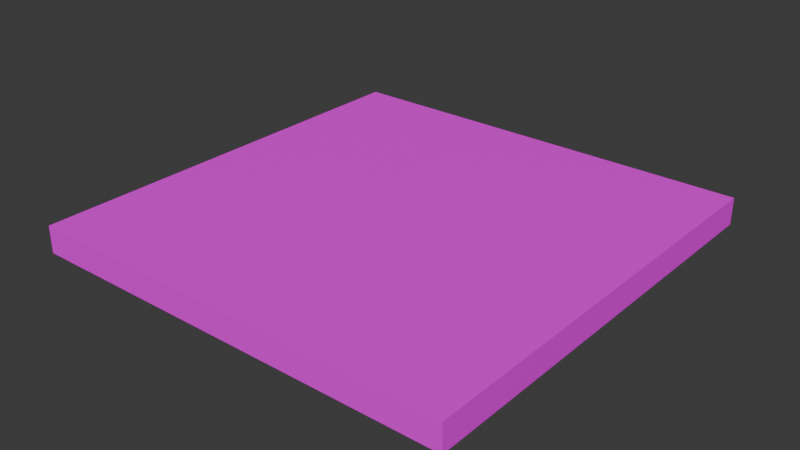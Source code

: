 # Source: platform.blend  (saved by Blender 4.5.88; exported with 4.5.12 LTS)
import bpy
from mathutils import Matrix  # noqa: F401  (used for matrix-valued properties, if any)

bpy.ops.wm.read_factory_settings(use_empty=True)
scene = bpy.context.scene
scene.name = 'Scene'

# ---- collections
col_collection = bpy.data.collections.new('Collection'); scene.collection.children.link(col_collection)

# ---- images (referenced by path relative to the original .blend; pixels are not part of the script)
import os
ASSET_DIR = os.environ.get("B2B_ASSET_DIR", "")  # directory of the original .blend (textures are referenced by path, not embedded)
HERE = os.path.dirname(os.path.abspath(__file__))  # packed textures are extracted next to this script under _unpacked/

def load_image(name, relpath, width, height, colorspace="sRGB"):
    """Load a texture the original file referenced (path relative to the .blend, or extracted next to this script)."""
    p = next((c for c in (os.path.join(HERE, relpath), os.path.join(ASSET_DIR, relpath)) if relpath and os.path.exists(c)), "")
    if p:
        img = bpy.data.images.load(p, check_existing=True)
        img.name = name
    else:  # same state as the original file: an image datablock whose file is absent (Cycles renders it pink)
        img = bpy.data.images.new(name, width, height)
        img.source = "FILE"
        img.filepath = "//" + (relpath or name)
    img.colorspace_settings.name = colorspace
    return img
img_zafira_png = load_image('zafira.png', 'zafira.png', 1024, 1024, 'sRGB')

# ---- materials (node trees are filled in below, after node groups)
mat_material = bpy.data.materials.new('Material')
mat_material.alpha_threshold = 0.0
mat_material.roughness = 0.5
mat_material.line_color = (0.0, 0.0, 0.0, 1.0)

# ---- material node trees
mat_material.use_nodes = True; mat_material.node_tree.nodes.clear()
_N = mat_material.node_tree.nodes; _L = mat_material.node_tree.links
n0 = _N.new('ShaderNodeOutputMaterial'); n0.name = 'Material Output'; n0.location = (200, 100)
n1 = _N.new('ShaderNodeBsdfPrincipled'); n1.name = 'Principled BSDF'; n1.location = (-200, 100)
n1.inputs[3].default_value = 1.45
n2 = _N.new('ShaderNodeTexImage'); n2.name = 'Image Texture'; n2.location = (-563, 105)
n2.image = img_zafira_png
_L.new(n1.outputs[0], n0.inputs[0])
_L.new(n2.outputs[0], n1.inputs[0])
n0.is_active_output = True

# ---- world
world_world = bpy.data.worlds.new('World'); scene.world = world_world
world_world.use_nodes = True; world_world.node_tree.nodes.clear()
_N = world_world.node_tree.nodes; _L = world_world.node_tree.links
n0 = _N.new('ShaderNodeOutputWorld'); n0.name = 'World Output'; n0.location = (200, 100)
n1 = _N.new('ShaderNodeBackground'); n1.name = 'Background'; n1.location = (-200, 100)
n1.inputs[0].default_value = (0.05088, 0.05088, 0.05088, 1.0)
_L.new(n1.outputs[0], n0.inputs[0])
n0.is_active_output = True
world_world.color = (0.05088, 0.05088, 0.05088)
world_world.sun_shadow_jitter_overblur = 0.0

# ---- meshes
me_cube = bpy.data.meshes.new('Cube')
me_cube.from_pydata([(1.0, 1.0, 1.0), (1.0, 1.0, -1.0), (1.0, -1.0, 1.0), (1.0, -1.0, -1.0), (-1.0, 1.0, 1.0), (-1.0, 1.0, -1.0), (-1.0, -1.0, 1.0), (-1.0, -1.0, -1.0)], [], [(0, 4, 6, 2), (3, 2, 6, 7), (7, 6, 4, 5), (5, 1, 3, 7), (1, 0, 2, 3), (5, 4, 0, 1)])
_uv = me_cube.uv_layers.new(name='UVMap')
_uv.uv.foreach_set('vector', [0.9976, 0.003049, 1.993, 0.003049, 1.993, 0.9983, 0.9976, 0.9983, 0.002395, 0.9983, 0.9976, 0.9983, 0.9976, 1.993, 0.002395, 1.993, 0.002395, -1.987, 0.9976, -1.987, 0.9976, -0.9922, 0.002395, -0.9922, -0.9928, 0.003049, 0.002395, 0.003049, 0.002395, 0.9983, -0.9928, 0.9983, 0.002395, 0.003049, 0.9976, 0.003049, 0.9976, 0.9983, 0.002395, 0.9983, 0.002395, -0.9922, 0.9976, -0.9922, 0.9976, 0.003049, 0.002395, 0.003049])
me_cube.materials.append(mat_material)
me_cube.use_mirror_vertex_groups = False
me_cube.update()

# ---- objects
ob_cube = bpy.data.objects.new('Cube', me_cube)

# ---- transforms, parenting, visibility, modifiers, constraints
ob_cube.location = (0.0, 0.0, 0.0)
ob_cube.scale = (4.0, 4.0, 0.25)
ob_cube.lock_rotations_4d = False
ob_cube.empty_display_type = 'ARROWS'
ob_cube.lineart.crease_threshold = 0.0

# ---- collection membership
col_collection.objects.link(ob_cube)

# ---- scene / render settings (as saved in the file)
scene.frame_start = 1; scene.frame_end = 250; scene.frame_set(1)
scene.render.engine = 'BLENDER_EEVEE_NEXT'
bpy.context.view_layer.update()

# ---- added for rendering (the .blend has no active camera and no usable light): camera, sun
cam_auto = bpy.data.cameras.new('AutoCamera')
cam_auto.lens = 50.0
cam_auto.sensor_width = 36.0
cam_auto.clip_end = 1000.0
ob_auto_camera = bpy.data.objects.new('AutoCamera', cam_auto)
scene.collection.objects.link(ob_auto_camera)
ob_auto_camera.location = (10.4779, -12.5735, 8.38235)
ob_auto_camera.rotation_euler = (1.09748, -7.21219e-08, 0.694738)
scene.camera = ob_auto_camera
light_auto_sun = bpy.data.lights.new('AutoSun', 'SUN')
light_auto_sun.energy = 3.0
light_auto_sun.angle = 0.0523599
ob_auto_sun = bpy.data.objects.new('AutoSun', light_auto_sun)
scene.collection.objects.link(ob_auto_sun)
ob_auto_sun.rotation_euler = (0.872665, 0.174533, 0.523599)
bpy.context.view_layer.update()
